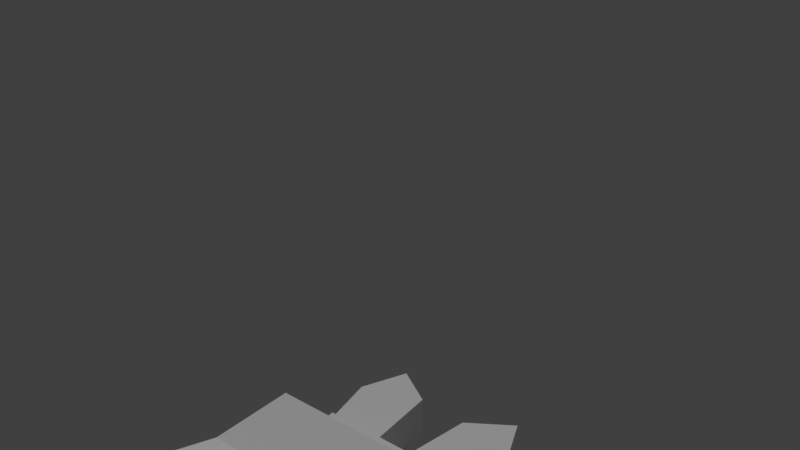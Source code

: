 # Source: Tango.blend  (saved by Blender 2.79.0; exported with 4.5.12 LTS)
import bpy
from mathutils import Matrix  # noqa: F401  (used for matrix-valued properties, if any)

bpy.ops.wm.read_factory_settings(use_empty=True)
scene = bpy.context.scene
scene.name = 'Scene'

# ---- collections
col_collection_1 = bpy.data.collections.new('Collection 1'); scene.collection.children.link(col_collection_1)

# ---- materials (node trees are filled in below, after node groups)
mat_body = bpy.data.materials.new('Body')
mat_body.alpha_threshold = 0.0
mat_body.use_transparent_shadow = False
mat_body.roughness = 0.5

# ---- material node trees

# ---- world
world_world = bpy.data.worlds.new('World'); scene.world = world_world
world_world.color = (0.05088, 0.05088, 0.05088)
world_world.use_sun_shadow = False
world_world.sun_shadow_jitter_overblur = 0.0
world_world.cycles.sampling_method = 'MANUAL'

# ---- lights
light_lamp = bpy.data.lights.new('Lamp', 'SUN')
light_lamp.transmission_factor = 0.0
light_lamp.cutoff_distance = 30.0
light_lamp.angle = 0.1993
light_lamp.energy = 1.0
light_lamp.shadow_buffer_clip_start = 1.001
light_lamp.shadow_soft_size = 0.1
light_lamp.shadow_cascade_max_distance = 1000.0

# ---- meshes
me_cube_004 = bpy.data.meshes.new('Cube.004')
me_cube_004.from_pydata([(0.245, 0.3102, -0.3102), (0.245, 0.3102, 0.3102), (0.245, -0.3102, -0.3102), (0.245, -0.3102, 0.3102), (-0.3191, 0.245, -0.245), (-0.3191, 0.245, 0.245), (-0.3191, -0.245, -0.245), (-0.3191, -0.245, 0.245)], [], [(0, 1, 3, 2), (2, 3, 7, 6), (6, 7, 5, 4), (4, 5, 1, 0), (2, 6, 4, 0), (7, 3, 1, 5)])
_uv = me_cube_004.uv_layers.new(name='UVMap')
_uv.uv.foreach_set('vector', [0.6881, 0.6485, 0.6881, 0.7459, 0.6881, 0.7459, 0.6881, 0.6485, 0.6881, 0.6485, 0.6881, 0.7459, 0.5996, 0.7356, 0.5996, 0.6588, 0.5996, 0.6588, 0.5996, 0.7356, 0.5996, 0.7356, 0.5996, 0.6588, 0.5996, 0.6588, 0.5996, 0.7356, 0.6881, 0.7459, 0.6881, 0.6485, 0.6881, 0.6485, 0.5996, 0.6588, 0.5996, 0.6588, 0.6881, 0.6485, 0.5996, 0.7356, 0.6881, 0.7459, 0.6881, 0.7459, 0.5996, 0.7356])
me_cube_004.materials.append(mat_body)
me_cube_004.use_remesh_preserve_volume = False
me_cube_004.use_remesh_preserve_attributes = False
me_cube_004.use_mirror_vertex_groups = False
me_cube_004.update()
me_cube_003 = bpy.data.meshes.new('Cube.003')
me_cube_003.from_pydata([(-0.3191, -0.3102, -0.3102), (-0.3191, -0.3102, 0.3102), (-0.3191, 0.3102, -0.3102), (-0.3191, 0.3102, 0.3102), (0.245, -0.245, -0.245), (0.245, -0.245, 0.245), (0.245, 0.245, -0.245), (0.245, 0.245, 0.245)], [], [(0, 1, 3, 2), (2, 3, 7, 6), (6, 7, 5, 4), (4, 5, 1, 0), (2, 6, 4, 0), (7, 3, 1, 5)])
_uv = me_cube_003.uv_layers.new(name='UVMap')
_uv.uv.foreach_set('vector', [0.6784, 0.6011, 0.6784, 0.6984, 0.6784, 0.6984, 0.6784, 0.6011, 0.6784, 0.6011, 0.6784, 0.6984, 0.7669, 0.6882, 0.7669, 0.6113, 0.7669, 0.6113, 0.7669, 0.6882, 0.7669, 0.6882, 0.7669, 0.6113, 0.7669, 0.6113, 0.7669, 0.6882, 0.6784, 0.6984, 0.6784, 0.6011, 0.6784, 0.6011, 0.7669, 0.6113, 0.7669, 0.6113, 0.6784, 0.6011, 0.7669, 0.6882, 0.6784, 0.6984, 0.6784, 0.6984, 0.7669, 0.6882])
me_cube_003.materials.append(mat_body)
me_cube_003.use_remesh_preserve_volume = False
me_cube_003.use_remesh_preserve_attributes = False
me_cube_003.use_mirror_vertex_groups = False
me_cube_003.update()
me_cube_002 = bpy.data.meshes.new('Cube.002')
me_cube_002.from_pydata([(-0.3524, -1.218, -0.1407), (-0.3524, -1.024, 0.3885), (-0.3524, 0.6145, -0.1407), (-0.3524, 0.6145, 0.06769), (0.3524, -1.218, -0.1407), (0.3524, -1.024, 0.3885), (0.3524, 0.6145, -0.1407), (0.3524, 0.6145, 0.06769)], [], [(0, 1, 3, 2), (2, 3, 7, 6), (6, 7, 5, 4), (4, 5, 1, 0), (2, 6, 4, 0), (7, 3, 1, 5)])
_uv = me_cube_002.uv_layers.new(name='UVMap')
_uv.uv.foreach_set('vector', [0.1069, 0.1234, 0.1243, 0.3342, 0.2716, 0.3782, 0.2716, 0.3027, 0.2716, 0.3027, 0.2716, 0.3782, 0.3966, 0.3433, 0.3966, 0.2678, 0.3966, 0.2678, 0.3966, 0.3433, 0.2493, 0.2992, 0.2319, 0.0885, 0.2319, 0.0885, 0.2493, 0.2992, 0.1243, 0.3342, 0.1069, 0.1234, 0.2716, 0.3027, 0.3966, 0.2678, 0.2319, 0.0885, 0.1069, 0.1234, 0.3966, 0.3433, 0.2716, 0.3782, 0.1243, 0.3342, 0.2493, 0.2992])
me_cube_002.materials.append(mat_body)
me_cube_002.use_remesh_preserve_volume = False
me_cube_002.use_remesh_preserve_attributes = False
me_cube_002.use_mirror_vertex_groups = False
me_cube_002.update()
me_cube_005 = bpy.data.meshes.new('Cube.005')
me_cube_005.from_pydata([(-0.3524, -1.188, -0.1407), (-0.3524, -0.9936, 0.403), (-0.3524, 0.6145, -0.1407), (-0.3524, 0.6145, 0.06769), (0.3524, -1.188, -0.1407), (0.3524, -0.9936, 0.403), (0.3524, 0.6145, -0.1407), (0.3524, 0.6145, 0.06769)], [], [(0, 1, 3, 2), (2, 3, 7, 6), (6, 7, 5, 4), (4, 5, 1, 0), (2, 6, 4, 0), (7, 3, 1, 5)])
_uv = me_cube_005.uv_layers.new(name='UVMap')
_uv.uv.foreach_set('vector', [0.09815, 0.1186, 0.1191, 0.378, 0.2925, 0.4211, 0.2925, 0.3304, 0.2925, 0.3304, 0.2925, 0.4211, 0.4425, 0.3791, 0.4425, 0.2885, 0.4425, 0.2885, 0.4425, 0.3791, 0.2691, 0.336, 0.2482, 0.07667, 0.2482, 0.07667, 0.2691, 0.336, 0.1191, 0.378, 0.09815, 0.1186, 0.2925, 0.3304, 0.4425, 0.2885, 0.2482, 0.07667, 0.09815, 0.1186, 0.4425, 0.3791, 0.2925, 0.4211, 0.1191, 0.378, 0.2691, 0.336])
me_cube_005.materials.append(mat_body)
me_cube_005.use_remesh_preserve_volume = False
me_cube_005.use_remesh_preserve_attributes = False
me_cube_005.use_mirror_vertex_groups = False
me_cube_005.update()
me_cube_001 = bpy.data.meshes.new('Cube.001')
me_cube_001.from_pydata([(-0.5554, -0.5554, -0.501), (-0.661, -0.661, 0.6184), (-0.5895, -0.5895, -0.1231), (0.5554, -0.5554, -0.501), (0.661, -0.661, 0.6184), (-0.661, 0.661, 0.6184), (-0.5554, 0.5554, -0.501), (0.5554, 0.5554, -0.501), (0.661, 0.661, 0.6184), (0.5895, -0.5895, -0.1231), (0.5895, 0.5895, -0.1231), (-0.5895, 0.5895, -0.1231), (-0.8958, 0.8958, -0.6184), (-0.8958, -0.8958, -0.6184), (0.8958, 0.8958, -0.6184), (0.8958, -0.8958, -0.6184), (-0.612, 0.612, -0.6184), (-0.612, -0.612, -0.6184), (0.612, 0.612, -0.6184), (0.612, -0.612, -0.6184)], [], [(2, 1, 5, 11), (10, 8, 4, 9), (9, 4, 1, 2), (6, 7, 3, 0), (8, 5, 1, 4), (12, 11, 10, 14), (11, 5, 8, 10), (14, 10, 9, 15), (15, 9, 2, 13), (13, 2, 11, 12), (16, 17, 13, 12), (18, 16, 12, 14), (19, 18, 14, 15), (17, 19, 15, 13), (6, 0, 17, 16), (7, 6, 16, 18), (3, 7, 18, 19), (0, 3, 19, 17)])
_uv = me_cube_001.uv_layers.new(name='UVMap')
_uv.uv.foreach_set('vector', [0.2493, 0.3022, 0.2399, 0.3992, 0.2399, 0.3992, 0.2493, 0.3022, 0.438, 0.3022, 0.4473, 0.3992, 0.4473, 0.3992, 0.438, 0.3022, 0.438, 0.3022, 0.4473, 0.3992, 0.2399, 0.3992, 0.2493, 0.3022, 0.291, 0.2052, 0.3963, 0.2052, 0.3963, 0.2052, 0.291, 0.2052, 0.4473, 0.3992, 0.2399, 0.3992, 0.2399, 0.3992, 0.4473, 0.3992, 0.2587, 0.2052, 0.2493, 0.3022, 0.438, 0.3022, 0.4286, 0.2052, 0.2493, 0.3022, 0.2399, 0.3992, 0.4473, 0.3992, 0.438, 0.3022, 0.4286, 0.2052, 0.438, 0.3022, 0.438, 0.3022, 0.4286, 0.2052, 0.4286, 0.2052, 0.438, 0.3022, 0.2493, 0.3022, 0.2587, 0.2052, 0.2587, 0.2052, 0.2493, 0.3022, 0.2493, 0.3022, 0.2587, 0.2052, 0.2856, 0.2052, 0.2856, 0.2052, 0.2587, 0.2052, 0.2587, 0.2052, 0.4017, 0.2052, 0.2856, 0.2052, 0.2587, 0.2052, 0.4286, 0.2052, 0.4017, 0.2052, 0.4017, 0.2052, 0.4286, 0.2052, 0.4286, 0.2052, 0.2856, 0.2052, 0.4017, 0.2052, 0.4286, 0.2052, 0.2587, 0.2052, 0.291, 0.2052, 0.291, 0.2052, 0.2856, 0.2052, 0.2856, 0.2052, 0.3963, 0.2052, 0.291, 0.2052, 0.2856, 0.2052, 0.4017, 0.2052, 0.3963, 0.2052, 0.3963, 0.2052, 0.4017, 0.2052, 0.4017, 0.2052, 0.291, 0.2052, 0.3963, 0.2052, 0.4017, 0.2052, 0.2856, 0.2052])
me_cube_001.materials.append(mat_body)
me_cube_001.use_remesh_preserve_volume = False
me_cube_001.use_remesh_preserve_attributes = False
me_cube_001.use_mirror_vertex_groups = False
me_cube_001.update()
me_circle = bpy.data.meshes.new('Circle')
me_circle.from_pydata([(-0.1214, -0.2928, 0.9383), (-0.7601, -0.2819, 0.9344), (-0.8363, -0.6952, 0.9382), (-0.8363, 0.6747, 0.9382), (-0.1113, -0.01178, 0.9383), (-0.7497, 0.01359, 0.9344), (0.872, -0.6952, 0.9382), (0.872, 0.6747, 0.9382), (-1.018, -1.252, -1.059), (-1.001, -0.9997, 0.9382), (-1.001, 1.0, -1.062), (-1.001, 1.0, 0.9382), (1.027, -1.252, -1.059), (0.9991, -0.9997, 0.9382), (0.9991, 1.0, -1.062), (0.9991, 1.0, 0.9382), (-1.001, -0.9935, -0.1608), (0.9991, -0.9935, -0.1608), (-0.3101, -0.2365, 2.698), (-1.117, -0.2256, 2.415), (-0.3006, 0.2984, 2.701), (-1.107, 0.3238, 2.418), (-0.8873, -0.1957, 3.068), (0.8193, -0.2928, 0.9383), (0.1806, -0.2819, 0.9344), (0.8294, -0.01178, 0.9383), (0.191, 0.01359, 0.9344), (1.204, -0.2365, 2.456), (0.3729, -0.2256, 2.656), (1.214, 0.2984, 2.454), (0.383, 0.3238, 2.653), (0.9196, -0.1957, 3.08)], [], [(8, 16, 9, 11, 10), (10, 11, 15, 14), (14, 15, 13, 17, 12), (10, 14, 12, 8), (3, 11, 9, 2), (9, 13, 6, 2), (6, 13, 15, 7), (15, 11, 3, 7), (20, 21, 22), (17, 13, 9, 16), (17, 16, 8, 12), (29, 30, 31), (5, 1, 19, 21), (4, 5, 21, 20), (1, 0, 18, 19), (0, 4, 20, 18), (21, 19, 22), (19, 18, 22), (18, 20, 22), (26, 24, 28, 30), (25, 26, 30, 29), (24, 23, 27, 28), (23, 25, 29, 27), (30, 28, 31), (28, 27, 31), (27, 29, 31), (3, 2, 1, 5), (4, 0, 24, 26), (1, 2, 0), (23, 24, 6), (6, 24, 0, 2), (7, 25, 23, 6), (7, 3, 4, 26), (25, 7, 26), (4, 3, 5)])
_uv = me_circle.uv_layers.new(name='UVMap')
_uv.uv.foreach_set('vector', [0.5042, 0.4401, 0.5354, 0.6598, 0.5054, 0.9212, 0.9282, 0.9675, 0.9804, 0.4914, 0.9344, 0.5641, 0.9406, 0.9415, 0.5632, 0.9477, 0.557, 0.5703, 0.9929, 0.5064, 0.9115, 0.9784, 0.4924, 0.9062, 0.5384, 0.6471, 0.5208, 0.4259, -0.004681, 0.5034, 0.4948, 0.5034, 0.4948, 0.5034, -0.004681, 0.5034, 0.03642, 0.917, -0.004681, 0.917, -0.004681, 0.917, 0.03642, 0.917, -0.004681, 0.917, 0.4948, 0.917, 0.4631, 0.917, 0.03642, 0.917, 0.4631, 0.917, 0.4948, 0.917, 0.4948, 0.917, 0.4631, 0.917, 0.4948, 0.917, -0.004681, 0.917, 0.03642, 0.917, 0.4631, 0.917, 0.716, 0.7288, 0.627, 0.6949, 0.6513, 0.7728, 0.4659, 0.618, 0.4659, 0.9228, 0.03369, 0.9228, 0.03369, 0.618, 0.4659, 0.618, 0.03369, 0.618, 0.02991, 0.5152, 0.4719, 0.5152, 0.883, 0.6992, 0.7914, 0.7231, 0.8506, 0.7742, 0.6664, 0.5172, 0.6653, 0.5172, 0.626, 0.6945, 0.627, 0.6949, 0.7368, 0.5177, 0.6664, 0.5172, 0.627, 0.6949, 0.716, 0.7288, 0.946, 0.008741, 0.5131, 0.4697, 0.5023, 0.4612, 0.9533, 0.001386, 0.7357, 0.5177, 0.7368, 0.5177, 0.716, 0.7288, 0.7149, 0.7284, 0.627, 0.6949, 0.626, 0.6945, 0.6513, 0.7728, 0.9533, 0.001386, 0.5023, 0.4612, 0.4991, -0.005163, 0.7149, 0.7284, 0.716, 0.7288, 0.6513, 0.7728, 0.7702, 0.5172, 0.7691, 0.5172, 0.7903, 0.7234, 0.7914, 0.7231, 0.8406, 0.5177, 0.7702, 0.5172, 0.7914, 0.7231, 0.883, 0.6992, 0.9459, 0.02703, 0.4962, 0.4867, 0.5126, 0.4562, 0.9521, -0.008677, 0.8395, 0.5177, 0.8406, 0.5177, 0.883, 0.6992, 0.8819, 0.6995, 0.7914, 0.7231, 0.7903, 0.7234, 0.8506, 0.7742, 0.9521, -0.008677, 0.5126, 0.4562, 0.5103, 0.0001057, 0.8819, 0.6995, 0.883, 0.6992, 0.8506, 0.7742, 0.03642, 0.917, 0.03642, 0.917, 0.1886, 0.9161, 0.3109, 0.9161, 0.3091, 0.917, 0.1904, 0.917, 0.1886, 0.9161, 0.3109, 0.9161, 0.1886, 0.9161, 0.03642, 0.917, 0.1904, 0.917, 0.2994, 1.0, 0.2166, 0.9326, 0.3601, 0.9647, 0.3601, 0.9647, 0.2166, 0.9326, 0.1795, 0.8995, 0.1423, 0.7822, 0.4631, 0.917, 0.3091, 0.917, 0.1904, 0.917, 0.2824, 0.8402, 0.4631, 0.917, 0.03642, 0.917, 0.3091, 0.917, 0.3109, 0.9161, 0.3091, 0.917, 0.4631, 0.917, 0.3109, 0.9161, 0.3091, 0.917, 0.03642, 0.917, 0.3109, 0.9161])
me_circle.materials.append(mat_body)
me_circle.use_remesh_preserve_volume = False
me_circle.use_remesh_preserve_attributes = False
me_circle.use_mirror_vertex_groups = False
me_circle.update()
arm_metarig = bpy.data.armatures.new('metarig')  # bones are not reproduced

# ---- objects
ob_metarig = bpy.data.objects.new('metarig', arm_metarig)
ob_right_arm = bpy.data.objects.new('Right Arm', me_cube_004)
ob_left_arm = bpy.data.objects.new('Left Arm', me_cube_003)
ob_left_foot = bpy.data.objects.new('Left Foot', me_cube_002)
ob_right_foot = bpy.data.objects.new('Right Foot', me_cube_005)
ob_torso = bpy.data.objects.new('Torso', me_cube_001)
ob_head = bpy.data.objects.new('Head', me_circle)
ob_lamp = bpy.data.objects.new('Lamp', light_lamp)

# ---- transforms, parenting, visibility, modifiers, constraints
ob_metarig.location = (0.0, 0.0, 0.0)
ob_metarig.scale = (1.72, 1.72, 1.72)
ob_metarig.lineart.crease_threshold = 0.0
ob_right_arm.parent = ob_metarig
ob_right_arm.matrix_parent_inverse = Matrix(((-0.003483, -0.04217, -0.5798, 0.8262), (0.5812, -0.01375, -0.002491, -0.9321), (-0.01354, -0.5797, 0.04224, -0.06463), (0.0, 0.0, 0.0, 1.0)))
ob_right_arm.location = (1.283, 0.0, 1.423)
ob_right_arm.lineart.crease_threshold = 0.0
ob_left_arm.parent = ob_metarig
ob_left_arm.matrix_parent_inverse = Matrix(((-0.003483, 0.04217, 0.5798, -0.8262), (-0.5812, -0.01375, -0.002491, -0.9321), (0.01354, -0.5797, 0.04224, -0.06463), (0.0, 0.0, 0.0, 1.0)))
ob_left_arm.location = (-1.263, 0.0, 1.423)
ob_left_arm.lineart.crease_threshold = 0.0
ob_left_foot.parent = ob_metarig
ob_left_foot.matrix_parent_inverse = Matrix(((0.5814, -1.565e-07, 9.576e-07, 0.3235), (8.527e-14, -0.5738, -0.09378, -0.5196), (9.703e-07, 0.09378, -0.5738, 0.04146), (0.0, 0.0, 0.0, 1.0)))
ob_left_foot.location = (-0.5301, -0.4825, 0.029)
ob_left_foot.scale = (0.7799, 0.7799, 0.7799)
ob_left_foot.lineart.crease_threshold = 0.0
ob_right_foot.parent = ob_metarig
ob_right_foot.matrix_parent_inverse = Matrix(((0.5814, 1.565e-07, -9.576e-07, -0.3235), (1.421e-14, -0.5738, -0.09378, -0.5196), (-9.703e-07, 0.09378, -0.5738, 0.04146), (0.0, 0.0, 0.0, 1.0)))
ob_right_foot.location = (0.5165, -0.4825, 0.029)
ob_right_foot.scale = (0.7799, 0.7799, 0.7799)
ob_right_foot.lineart.crease_threshold = 0.0
ob_torso.parent = ob_metarig
ob_torso.matrix_parent_inverse = Matrix(((0.5814, 1.38e-07, 1.311e-08, -1.394e-08), (-2.467e-14, -0.055, 0.5788, -0.611), (1.386e-07, -0.5788, -0.055, 0.05846), (0.0, 0.0, 0.0, 1.0)))
ob_torso.location = (-2.235e-08, -7.451e-09, 1.252)
ob_torso.lineart.crease_threshold = 0.0
ob_head.parent = ob_metarig
ob_head.matrix_parent_inverse = Matrix(((0.5814, -2.77e-22, -2.065e-15, 4.751e-15), (-2.065e-14, 7.797e-08, 0.5814, -1.98), (0.0, -0.5814, 0.0, -0.0247), (0.0, 0.0, 0.0, 1.0)))
ob_head.location = (0.0, 0.0, 2.903)
ob_head.lineart.crease_threshold = 0.0
ob_lamp.location = (-1.029, 3.552, 8.807)
ob_lamp.rotation_euler = (0.6503, 0.05522, 3.437)
ob_lamp.lock_rotations_4d = False
ob_lamp.empty_display_type = 'ARROWS'
ob_lamp.color = (0.0, 0.0, 0.0, 0.0)
ob_lamp.lineart.crease_threshold = 0.0

# ---- collection membership
col_collection_1.objects.link(ob_metarig)
col_collection_1.objects.link(ob_right_arm)
col_collection_1.objects.link(ob_left_arm)
col_collection_1.objects.link(ob_left_foot)
col_collection_1.objects.link(ob_right_foot)
col_collection_1.objects.link(ob_torso)
col_collection_1.objects.link(ob_head)
col_collection_1.objects.link(ob_lamp)

# ---- scene / render settings (as saved in the file)
scene.frame_start = 1; scene.frame_end = 120; scene.frame_set(0)
scene.render.engine = 'BLENDER_EEVEE_NEXT'
scene.render.resolution_percentage = 50
scene.render.dither_intensity = 0.0
scene.cycles.use_denoising = False
scene.cycles.samples = 128
scene.cycles.sampling_pattern = 'TABULATED_SOBOL'
scene.cycles.use_adaptive_sampling = False
scene.cycles.use_light_tree = False
scene.cycles.blur_glossy = 0.0
scene.cycles.sample_clamp_indirect = 0.0
scene.view_settings.view_transform = 'Standard'
bpy.context.view_layer.update()

# ---- added for rendering (the .blend has no active camera): camera
cam_auto = bpy.data.cameras.new('AutoCamera')
cam_auto.lens = 50.0
cam_auto.sensor_width = 36.0
cam_auto.clip_end = 1000.0
ob_auto_camera = bpy.data.objects.new('AutoCamera', cam_auto)
scene.collection.objects.link(ob_auto_camera)
ob_auto_camera.location = (7.02124, -7.05965, 8.78655)
ob_auto_camera.rotation_euler = (1.09748, -7.21219e-08, 0.694738)
scene.camera = ob_auto_camera
bpy.context.view_layer.update()
